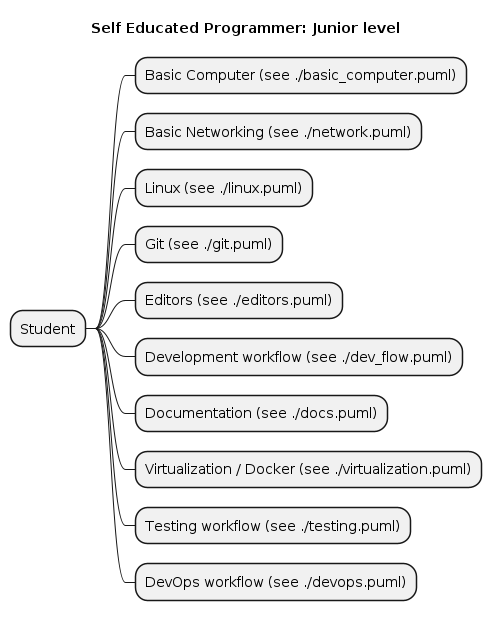

The diagram above was rendered by PlantUML. Its source (embedded in the PNG):
@startmindmap
title Self Educated Programmer: Junior level

* Student
** Basic Computer (see ./basic_computer.puml)
** Basic Networking (see ./network.puml)
** Linux (see ./linux.puml)
** Git (see ./git.puml)
** Editors (see ./editors.puml)
** Development workflow (see ./dev_flow.puml)
** Documentation (see ./docs.puml)
** Virtualization / Docker (see ./virtualization.puml)
** Testing workflow (see ./testing.puml)
** DevOps workflow (see ./devops.puml)

@endmindmap